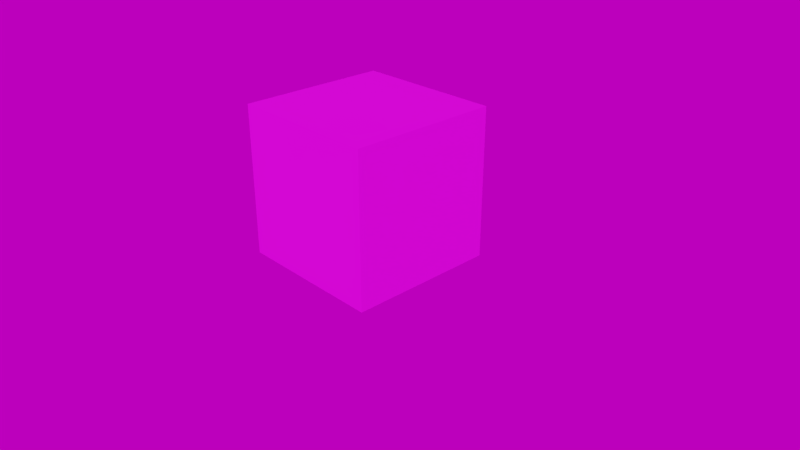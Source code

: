 # Source: gltf-materials.blend  (saved by Blender 4.0.36; exported with 4.5.12 LTS)
import bpy
from mathutils import Matrix  # noqa: F401  (used for matrix-valued properties, if any)

bpy.ops.wm.read_factory_settings(use_empty=True)
scene = bpy.context.scene
scene.name = 'Scene'

# ---- collections
col_collection_1 = bpy.data.collections.new('Collection 1'); scene.collection.children.link(col_collection_1)

# ---- images (referenced by path relative to the original .blend; pixels are not part of the script)
import os
ASSET_DIR = os.environ.get("B2B_ASSET_DIR", "")  # directory of the original .blend (textures are referenced by path, not embedded)
HERE = os.path.dirname(os.path.abspath(__file__))  # packed textures are extracted next to this script under _unpacked/

def load_image(name, relpath, width, height, colorspace="sRGB"):
    """Load a texture the original file referenced (path relative to the .blend, or extracted next to this script)."""
    p = next((c for c in (os.path.join(HERE, relpath), os.path.join(ASSET_DIR, relpath)) if relpath and os.path.exists(c)), "")
    if p:
        img = bpy.data.images.load(p, check_existing=True)
        img.name = name
    else:  # same state as the original file: an image datablock whose file is absent (Cycles renders it pink)
        img = bpy.data.images.new(name, width, height)
        img.source = "FILE"
        img.filepath = "//" + (relpath or name)
    img.colorspace_settings.name = colorspace
    return img
img_avatarwearables_tx_png = load_image('AvatarWearables_TX.png', 'tex/AvatarWearables_TX.png', 1024, 1024, 'sRGB')
img_air_museum_playground_4k_exr = load_image('air_museum_playground_4k.exr', 'tex/air_museum_playground_4k.exr', 1024, 1024, 'Linear Rec.709')

# ---- materials (node trees are filled in below, after node groups)
mat_dcl_avatarwearables = bpy.data.materials.new('DCL.AvatarWearables')
mat_dcl_avatarwearables.alpha_threshold = 0.0
mat_dcl_avatarwearables.use_backface_culling = True
mat_dcl_avatarwearables.use_transparent_shadow = False
mat_dcl_avatarwearables.refraction_depth = 0.1
mat_dcl_avatarwearables.diffuse_color = (0.5785, 0.7771, 0.8, 1.0)
mat_dcl_avatarwearables.roughness = 0.0
mat_dcl_avatarwearables.line_color = (0.0, 0.0, 0.0, 1.0)

# ---- node groups
ng_gltf_settings = bpy.data.node_groups.new('glTF Settings', 'ShaderNodeTree')
_s = ng_gltf_settings.interface.new_socket(name='Occlusion ', in_out='INPUT', socket_type='NodeSocketFloat')
_N = ng_gltf_settings.nodes; _L = ng_gltf_settings.links
n0 = _N.new('NodeGroupOutput'); n0.name = 'Group Output'; n0.location = (60, -20)
n1 = _N.new('NodeGroupInput'); n1.name = 'Group Input'; n1.location = (-180, -20)
n0.is_active_output = True

# ---- material node trees
mat_dcl_avatarwearables.use_nodes = True; mat_dcl_avatarwearables.node_tree.nodes.clear()
_N = mat_dcl_avatarwearables.node_tree.nodes; _L = mat_dcl_avatarwearables.node_tree.links
n0 = _N.new('NodeFrame'); n0.name = 'Frame.002'; n0.location = (-1260, 400)
n0.label = '_BaseColor'
n0.width = 1168
n0.label_size = 24
n1 = _N.new('ShaderNodeBsdfPrincipled'); n1.name = 'Principled BSDF'; n1.location = (80, 180)
n1.width = 201
n1.subsurface_method = 'BURLEY'
n1.inputs[3].default_value = 1.45
n1.inputs[9].default_value = (1.0, 1.0, 1.0)
n1.inputs[27].default_value = (0.0, 0.0, 0.0, 1.0)
n1.inputs[28].default_value = 1.0
n2 = _N.new('ShaderNodeGroup'); n2.name = 'Group'; n2.location = (80, 280)
n2.width = 201
n2.node_tree = ng_gltf_settings
n2.inputs[0].default_value = 0.0
n3 = _N.new('ShaderNodeMapping'); n3.name = 'Mapping.002'; n3.location = (230, -53)
n3.width = 240
n4 = _N.new('ShaderNodeTexImage'); n4.name = 'Image Texture.004'; n4.location = (570, -173)
n4.label = 'BaseColor'
n4.width = 330
n4.image = img_avatarwearables_tx_png
n5 = _N.new('NodeReroute'); n5.name = 'Reroute.001'; n5.location = (1130, -53)
n5.width = 16
n6 = _N.new('ShaderNodeOutputMaterial'); n6.name = 'Material Output.001'; n6.location = (580, 360)
n7 = _N.new('ShaderNodeEmission'); n7.name = 'Emission'; n7.location = (80, 400)
n7.width = 200
n7.inputs[0].default_value = (0.0, 0.0, 0.0, 1.0)
n8 = _N.new('NodeReroute'); n8.name = 'Reroute.006'; n8.location = (-120, 120)
n8.width = 16
n9 = _N.new('ShaderNodeAddShader'); n9.name = 'Add Shader'; n9.location = (380, 340)
n10 = _N.new('ShaderNodeUVMap'); n10.name = 'UV Map'; n10.location = (30, -53)
n3.parent = n0
n4.parent = n0
n5.parent = n0
n10.parent = n0
_L.new(n10.outputs[0], n3.inputs[0])
_L.new(n3.outputs[0], n4.inputs[0])
_L.new(n7.outputs[0], n9.inputs[0])
_L.new(n9.outputs[0], n6.inputs[0])
_L.new(n1.outputs[0], n9.inputs[1])
_L.new(n8.outputs[0], n1.inputs[0])
_L.new(n4.outputs[0], n8.inputs[0])
n6.is_active_output = True

# ---- world
world_world = bpy.data.worlds.new('World'); scene.world = world_world
world_world.use_nodes = True; world_world.node_tree.nodes.clear()
_N = world_world.node_tree.nodes; _L = world_world.node_tree.links
n0 = _N.new('ShaderNodeMath'); n0.name = 'Math'; n0.location = (-166, 272)
n0.operation = 'MULTIPLY'
n0.inputs[2].default_value = 0.0
n1 = _N.new('ShaderNodeMath'); n1.name = 'Math.001'; n1.location = (27, 275)
n1.inputs[2].default_value = 0.0
n2 = _N.new('ShaderNodeBackground'); n2.name = 'Background'; n2.location = (291, 365)
n3 = _N.new('ShaderNodeOutputWorld'); n3.name = 'World Output'; n3.location = (476, 366)
n4 = _N.new('NodeReroute'); n4.name = 'Reroute'; n4.location = (-260, 300)
n4.width = 16
n5 = _N.new('ShaderNodeTexEnvironment'); n5.name = 'Environment Texture'; n5.location = (-620, 340)
n5.width = 280
n5.image = img_air_museum_playground_4k_exr
n6 = _N.new('ShaderNodeMapping'); n6.name = 'Mapping'; n6.location = (-940, 340)
n6.width = 240
n7 = _N.new('ShaderNodeTexCoord'); n7.name = 'Texture Coordinate'; n7.location = (-1160, 340)
n8 = _N.new('ShaderNodeRGB'); n8.name = 'RGB'; n8.location = (-620, 560)
n8.outputs[0].default_value = (0.6038, 0.6038, 0.6038, 1.0)
_L.new(n2.outputs[0], n3.inputs[0])
_L.new(n0.outputs[0], n1.inputs[0])
_L.new(n4.outputs[0], n2.inputs[0])
_L.new(n4.outputs[0], n0.inputs[0])
_L.new(n1.outputs[0], n2.inputs[1])
_L.new(n5.outputs[0], n4.inputs[0])
_L.new(n6.outputs[0], n5.inputs[0])
_L.new(n7.outputs[0], n6.inputs[0])
n3.is_active_output = True
world_world.color = (0.05088, 0.05088, 0.05088)
world_world.use_sun_shadow = False
world_world.sun_shadow_jitter_overblur = 0.0
world_world.cycles.sample_map_resolution = 2048

# ---- cameras
cam_camera = bpy.data.cameras.new('Camera')
cam_camera.clip_end = 100.0
cam_camera.lens = 35.0
cam_camera.sensor_width = 32.0
cam_camera.sensor_height = 18.0
cam_camera.ortho_scale = 7.314
cam_camera.dof.focus_distance = 0.0

# ---- meshes
me_cube = bpy.data.meshes.new('Cube')
me_cube.from_pydata([(-1.0, -1.0, -1.0), (-1.0, -1.0, 1.0), (-1.0, 1.0, -1.0), (-1.0, 1.0, 1.0), (1.0, -1.0, -1.0), (1.0, -1.0, 1.0), (1.0, 1.0, -1.0), (1.0, 1.0, 1.0)], [], [(0, 1, 3, 2), (2, 3, 7, 6), (6, 7, 5, 4), (4, 5, 1, 0), (2, 6, 4, 0), (7, 3, 1, 5)])
_uv = me_cube.uv_layers.new(name='UVMap')
_uv.uv.foreach_set('vector', [0.0, 0.0, 1.0, 0.0, 1.0, 1.0, 0.0, 1.0, 0.0, 0.0, 1.0, 0.0, 1.0, 1.0, 0.0, 1.0, 0.0, 0.0, 1.0, 0.0, 1.0, 1.0, 0.0, 1.0, 0.0, 0.0, 1.0, 0.0, 1.0, 1.0, 0.0, 1.0, 0.0, 0.0, 1.0, 0.0, 1.0, 1.0, 0.0, 1.0, 0.0, 0.0, 1.0, 0.0, 1.0, 1.0, 0.0, 1.0])
me_cube.materials.append(mat_dcl_avatarwearables)
me_cube.use_remesh_preserve_volume = False
me_cube.use_remesh_preserve_attributes = False
me_cube.use_mirror_vertex_groups = False
me_cube.update()

# ---- objects
ob_cube = bpy.data.objects.new('Cube', me_cube)
ob_camera = bpy.data.objects.new('Camera', cam_camera)

# ---- transforms, parenting, visibility, modifiers, constraints
ob_cube.location = (0.0, 0.0, 1.0)
ob_cube.lineart.crease_threshold = 0.0
ob_camera.location = (7.481, -6.508, 5.344)
ob_camera.rotation_euler = (1.109, 0.0, 0.8149)
ob_camera.lock_rotations_4d = False
ob_camera.empty_display_type = 'ARROWS'
ob_camera.color = (0.0, 0.0, 0.0, 0.0)
ob_camera.display_type = 'WIRE'
ob_camera.lineart.crease_threshold = 0.0

# ---- collection membership
col_collection_1.objects.link(ob_cube)
col_collection_1.objects.link(ob_camera)

# ---- scene / render settings (as saved in the file)
scene.camera = ob_camera
scene.frame_start = 1; scene.frame_end = 300; scene.frame_set(0)
scene.render.engine = 'BLENDER_EEVEE_NEXT'
scene.render.fps = 60
scene.render.dither_intensity = 0.0
scene.cycles.feature_set = 'EXPERIMENTAL'
scene.cycles.use_denoising = False
scene.cycles.sampling_pattern = 'TABULATED_SOBOL'
scene.cycles.use_light_tree = False
scene.cycles.bake_type = 'ENVIRONMENT'
scene.eevee.use_volumetric_shadows = True
scene.eevee.use_gtao = True
scene.eevee.use_raytracing = True
scene.view_settings.look = 'Medium High Contrast'
scene.view_settings.view_transform = 'Filmic'
bpy.context.view_layer.update()

# ---- added for rendering (the .blend has no usable light): sun
light_auto_sun = bpy.data.lights.new('AutoSun', 'SUN')
light_auto_sun.energy = 3.0
light_auto_sun.angle = 0.0523599
ob_auto_sun = bpy.data.objects.new('AutoSun', light_auto_sun)
scene.collection.objects.link(ob_auto_sun)
ob_auto_sun.rotation_euler = (0.872665, 0.174533, 0.523599)
bpy.context.view_layer.update()
